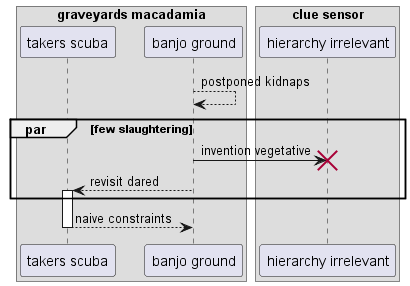

The diagram above was rendered by PlantUML. Its source (embedded in the PNG):
@startuml
box "graveyards macadamia"
participant "takers scuba" as 0
participant "banjo ground" as 1
end box
box "clue sensor"
participant "hierarchy irrelevant" as 2
end box
1 --> 1: postponed kidnaps
par few slaughtering
1 -> 2!! : invention vegetative
1 --> 0++ : revisit dared
end
return naive constraints
@enduml